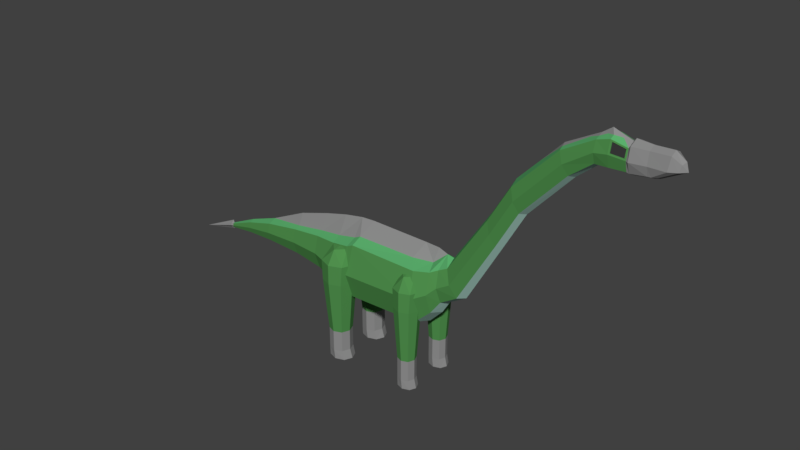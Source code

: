 # Source: Large_Herbivore_Metal.blend  (saved by Blender 2.78.0; exported with 4.5.12 LTS)
import bpy
from mathutils import Matrix  # noqa: F401  (used for matrix-valued properties, if any)

bpy.ops.wm.read_factory_settings(use_empty=True)
scene = bpy.context.scene
scene.name = 'Scene'

# ---- collections
col_collection_1 = bpy.data.collections.new('Collection 1'); scene.collection.children.link(col_collection_1)

# ---- materials (node trees are filled in below, after node groups)
mat_green_hide_large_herbivore_basic = bpy.data.materials.new('Green Hide Large Herbivore Basic')
mat_green_hide_large_herbivore_basic.alpha_threshold = 0.0
mat_green_hide_large_herbivore_basic.use_transparent_shadow = False
mat_green_hide_large_herbivore_basic.diffuse_color = (0.08, 0.28, 0.075, 1.0)
mat_green_hide_large_herbivore_basic.roughness = 0.5
mat_green_hide_large_herbivore_basic.specular_intensity = 0.1
mat_green_hide_large_herbivore_basic.line_color = (0.0, 0.0, 0.0, 1.0)
mat_light_green_hide_large_herbivore_basic = bpy.data.materials.new('Light Green Hide Large Herbivore Basic')
mat_light_green_hide_large_herbivore_basic.alpha_threshold = 0.0
mat_light_green_hide_large_herbivore_basic.use_transparent_shadow = False
mat_light_green_hide_large_herbivore_basic.diffuse_color = (0.11, 0.45, 0.16, 1.0)
mat_light_green_hide_large_herbivore_basic.roughness = 0.5
mat_light_green_hide_large_herbivore_basic.specular_intensity = 0.1
mat_pale_hide_large_herbivore_basic = bpy.data.materials.new('Pale Hide Large Herbivore Basic')
mat_pale_hide_large_herbivore_basic.alpha_threshold = 0.0
mat_pale_hide_large_herbivore_basic.use_transparent_shadow = False
mat_pale_hide_large_herbivore_basic.diffuse_color = (0.5, 0.8, 0.7, 1.0)
mat_pale_hide_large_herbivore_basic.roughness = 0.5
mat_pale_hide_large_herbivore_basic.specular_intensity = 0.1
mat_eyes_large_herbivore_basic = bpy.data.materials.new('Eyes Large Herbivore Basic')
mat_eyes_large_herbivore_basic.alpha_threshold = 0.0
mat_eyes_large_herbivore_basic.use_transparent_shadow = False
mat_eyes_large_herbivore_basic.diffuse_color = (0.03968, 0.03968, 0.03968, 1.0)
mat_eyes_large_herbivore_basic.roughness = 0.5
mat_metal_large_herbivore_metal = bpy.data.materials.new('Metal Large Herbivore Metal')
mat_metal_large_herbivore_metal.alpha_threshold = 0.0
mat_metal_large_herbivore_metal.use_transparent_shadow = False
mat_metal_large_herbivore_metal.diffuse_color = (0.274, 0.274, 0.274, 1.0)
mat_metal_large_herbivore_metal.roughness = 0.5
mat_metal_large_herbivore_metal.specular_intensity = 1.0

# ---- material node trees

# ---- world
world_world = bpy.data.worlds.new('World'); scene.world = world_world
world_world.color = (0.05088, 0.05088, 0.05088)
world_world.use_sun_shadow = False
world_world.sun_shadow_jitter_overblur = 0.0
world_world.cycles.sampling_method = 'MANUAL'

# ---- meshes
me_cube_001 = bpy.data.meshes.new('Cube.001')
me_cube_001.from_pydata([(-2.778, -1.221, 0.4184), (-2.899, -1.221, 3.21), (-2.778, 1.221, 0.4184), (-2.899, 1.221, 3.21), (1.456, -1.221, 0.5395), (1.335, -1.221, 3.331), (1.456, 1.221, 0.5395), (1.335, 1.221, 3.331), (-2.757, 0.0, -0.07532), (-2.921, 0.0, 4.355), (1.478, 0.0, 0.04573), (1.176, 0.0, 4.342), (-2.839, -1.652, 1.814), (-2.839, 1.652, 1.814), (1.396, 1.652, 1.935), (1.396, -1.652, 1.935), (5.521, -0.5568, 5.79), (-5.252, 0.0, 0.6745), (-3.889, 0.0, 0.1326), (-3.907, -1.055, 0.5593), (-3.959, -1.428, 1.765), (-4.012, -1.055, 2.972), (-4.03, 0.0, 4.147), (-4.012, 1.055, 2.972), (-3.959, 1.428, 1.765), (-3.907, 1.055, 0.5593), (-7.062, 0.0, 0.8841), (-5.266, -0.7889, 0.9936), (-5.305, -1.068, 1.896), (-5.344, -0.7889, 2.798), (-5.358, 0.0, 3.799), (-5.344, 0.7889, 2.798), (-5.305, 1.068, 1.896), (-5.266, 0.7889, 0.9936), (-9.236, 0.0, 0.9136), (-7.073, -0.6031, 1.128), (-7.103, -0.8165, 1.818), (-7.133, -0.6031, 2.507), (-7.143, 0.0, 3.247), (-7.133, 0.6031, 2.507), (-7.103, 0.8165, 1.818), (-7.073, 0.6031, 1.128), (-10.98, 0.0, 0.8214), (-9.243, -0.4297, 1.087), (-9.265, -0.5817, 1.579), (-9.286, -0.4297, 2.07), (-9.293, 0.0, 2.244), (-9.286, 0.4297, 2.07), (-9.265, 0.5817, 1.579), (-9.243, 0.4297, 1.087), (-12.66, 0.0, 0.5271), (-10.99, -0.2615, 0.9272), (-11.0, -0.3541, 1.226), (-11.02, -0.2615, 1.525), (-11.02, 0.0, 1.631), (-11.02, 0.2615, 1.525), (-11.0, 0.3541, 1.226), (-10.99, 0.2615, 0.9272), (2.113, 0.9556, 3.405), (-12.79, -0.07991, 0.6349), (-12.67, -0.2277, 0.7875), (-12.76, -0.1037, 0.8315), (-12.68, 0.0, 1.048), (-12.76, 0.1037, 0.8315), (-12.67, 0.2277, 0.7875), (-12.79, 0.07991, 0.6349), (3.529, -0.6676, 2.387), (2.208, -0.9556, 1.22), (2.161, -1.294, 2.313), (2.113, -0.9556, 3.405), (1.958, 0.0, 4.31), (2.225, 0.0, 0.8337), (2.208, 0.9556, 1.22), (2.161, 1.294, 2.313), (-14.91, 0.0, -0.00412), (2.571, -1.019, 2.719), (2.571, 1.019, 2.719), (2.471, 0.0, 4.127), (2.497, -0.7528, 3.577), (2.497, 0.7528, 3.577), (2.671, 0.0, 1.557), (2.645, -0.7528, 1.86), (2.645, 0.7528, 1.86), (3.631, 0.0, 2.136), (2.953, 0.6676, 3.802), (2.851, 0.0, 4.052), (6.671, -0.5432, 7.808), (3.241, 0.9038, 3.094), (2.953, -0.6676, 3.802), (3.241, -0.9038, 3.094), (3.529, 0.6676, 2.387), (5.606, 0.0, 5.582), (5.041, 0.5568, 6.971), (4.956, 0.0, 7.18), (8.938, -0.4979, 10.26), (5.281, 0.7538, 6.381), (5.041, -0.5568, 6.971), (5.281, -0.7538, 6.381), (5.521, 0.5568, 5.79), (6.753, -0.002067, 7.605), (6.204, 0.539, 8.955), (6.121, -0.002067, 9.158), (6.437, 0.7305, 8.381), (6.204, -0.5432, 8.955), (6.437, -0.7346, 8.381), (6.671, 0.539, 7.808), (9.022, -0.002067, 10.07), (8.468, 0.4938, 11.29), (8.385, -0.002067, 11.47), (8.703, 0.6692, 10.77), (8.468, -0.4979, 11.29), (8.703, -0.6734, 10.77), (8.938, 0.4938, 10.26), (10.08, -0.4663, 11.13), (10.08, -0.002067, 10.94), (10.08, 0.4621, 12.19), (10.08, -0.002067, 12.37), (11.51, -0.388, 11.14), (10.08, 0.6264, 11.66), (10.08, -0.4663, 12.19), (10.08, -0.6305, 11.66), (10.08, 0.4621, 11.13), (10.73, -0.4663, 11.14), (10.73, -0.002067, 10.92), (10.81, 0.4744, 12.29), (10.56, -0.002067, 12.71), (12.57, -0.342, 11.2), (10.81, 0.5965, 11.82), (10.81, -0.4786, 12.29), (10.81, -0.6007, 11.82), (10.73, 0.4621, 11.14), (11.51, -0.002067, 10.95), (11.43, 0.4114, 12.12), (11.51, -0.002067, 12.36), (12.82, -0.2488, 11.22), (11.43, 0.5112, 11.74), (11.43, -0.4155, 12.12), (11.43, -0.5153, 11.74), (11.51, 0.3838, 11.14), (12.57, -0.002067, 11.04), (13.33, 0.3378, 12.31), (13.33, -0.002067, 12.47), (12.4, 0.3449, 11.19), (13.26, 0.4581, 11.66), (13.33, -0.342, 12.31), (13.26, -0.4622, 11.66), (12.57, 0.3378, 11.2), (12.82, -0.002067, 11.1), (13.74, 0.2106, 12.01), (13.83, -0.002067, 12.11), (13.95, -0.002067, 11.69), (13.68, 0.2859, 11.69), (13.74, -0.2148, 12.01), (13.68, -0.29, 11.69), (12.82, 0.2447, 11.22), (12.4, 0.4677, 11.66), (12.4, -0.3491, 12.28), (12.4, -0.4718, 11.66), (12.4, -0.002067, 11.02), (12.4, -0.3491, 11.19), (12.4, -0.002067, 12.44), (12.4, 0.3449, 12.28), (10.73, -0.2342, 12.49), (10.73, 0.23, 12.49), (-3.994, 0.6682, 1.246), (-4.066, 0.4912, 2.307), (-3.994, 1.887, 1.246), (-4.066, 1.854, 2.307), (-2.775, 0.6682, 1.246), (-2.703, 0.4912, 2.307), (-2.775, 1.887, 1.246), (-2.703, 1.854, 2.307), (-4.23, 1.278, 1.246), (-4.33, 1.173, 2.307), (-2.538, 1.278, 1.246), (-2.438, 1.173, 2.307), (-3.384, 2.124, 1.246), (-3.384, 2.119, 2.307), (-3.384, 0.4317, 1.246), (-3.384, 0.2268, 2.307), (-3.384, 1.173, 3.07), (-3.857, 1.173, 3.024), (-3.384, 1.646, 3.024), (-2.911, 1.173, 3.024), (-3.384, 0.6998, 3.024), (-4.074, 1.278, -0.5916), (-3.882, 0.7805, -0.5916), (-3.384, 1.968, -0.5916), (-3.882, 1.775, -0.5916), (-2.694, 1.278, -0.5916), (-2.887, 1.775, -0.5916), (-3.384, 0.5876, -0.5916), (-2.887, 0.7805, -0.5916), (-3.977, 1.278, -2.796), (-3.977, 1.278, -1.655), (-3.811, 0.8509, -1.655), (-3.384, 1.87, -1.655), (-3.811, 1.705, -1.655), (-2.792, 1.278, -1.655), (-2.958, 1.705, -1.655), (-3.384, 0.6853, -1.655), (-2.958, 0.8509, -1.655), (-3.984, 1.278, -3.29), (-3.811, 0.8509, -2.796), (-3.384, 1.87, -2.796), (-3.811, 1.705, -2.796), (-2.792, 1.278, -2.796), (-2.958, 1.705, -2.796), (-3.384, 0.6853, -2.796), (-2.958, 0.8509, -2.796), (-3.994, -0.6681, 1.246), (-3.798, 0.8509, -3.29), (-3.317, 1.87, -3.29), (-3.798, 1.705, -3.29), (-2.649, 1.278, -3.29), (-2.836, 1.705, -3.29), (-3.317, 0.6853, -3.29), (-2.836, 0.8509, -3.29), (-3.317, 1.278, -3.29), (-4.066, -0.4911, 2.307), (-3.994, -1.887, 1.246), (-4.066, -1.854, 2.307), (-2.775, -0.6681, 1.246), (-2.703, -0.4911, 2.307), (-2.775, -1.887, 1.246), (-2.703, -1.854, 2.307), (-4.23, -1.278, 1.246), (-4.33, -1.173, 2.307), (-2.538, -1.278, 1.246), (-2.438, -1.173, 2.307), (-3.384, -2.124, 1.246), (-3.384, -2.118, 2.307), (-3.384, -0.4316, 1.246), (-3.384, -0.2267, 2.307), (-3.384, -1.173, 3.07), (-3.857, -1.173, 3.024), (-3.384, -1.646, 3.024), (-2.911, -1.173, 3.024), (-3.384, -0.6996, 3.024), (-4.074, -1.278, -0.5916), (-3.882, -0.7804, -0.5916), (-3.384, -1.968, -0.5916), (-3.882, -1.775, -0.5916), (-2.694, -1.278, -0.5916), (-2.887, -1.775, -0.5916), (-3.384, -0.5875, -0.5916), (-2.887, -0.7804, -0.5916), (-3.977, -1.278, -2.796), (-3.977, -1.278, -1.655), (-3.811, -0.8508, -1.655), (-3.384, -1.87, -1.655), (-3.811, -1.704, -1.655), (-2.792, -1.278, -1.655), (-2.958, -1.704, -1.655), (-3.384, -0.6852, -1.655), (-2.958, -0.8508, -1.655), (-3.984, -1.278, -3.29), (-3.811, -0.8508, -2.796), (-3.384, -1.87, -2.796), (-3.811, -1.704, -2.796), (-2.792, -1.278, -2.796), (-2.958, -1.704, -2.796), (-3.384, -0.6852, -2.796), (-2.958, -0.8508, -2.796), (-3.798, -0.8508, -3.29), (-3.317, -1.87, -3.29), (-3.798, -1.704, -3.29), (-2.649, -1.278, -3.29), (-2.836, -1.704, -3.29), (-3.317, -0.6852, -3.29), (-2.836, -0.8508, -3.29), (-3.317, -1.278, -3.29), (0.5343, 0.7696, 1.246), (0.4768, 0.628, 2.307), (0.5343, 1.745, 1.246), (0.4768, 1.718, 2.307), (1.51, 0.7696, 1.246), (1.567, 0.628, 2.307), (1.51, 1.745, 1.246), (1.567, 1.718, 2.307), (0.3451, 1.257, 1.246), (0.2652, 1.173, 2.307), (1.699, 1.257, 1.246), (1.779, 1.173, 2.307), (1.022, 1.934, 1.246), (1.022, 1.93, 2.307), (1.022, 0.5804, 1.246), (1.022, 0.4165, 2.307), (1.022, 1.173, 3.07), (0.6436, 1.173, 3.024), (1.022, 1.552, 3.024), (1.4, 1.173, 3.024), (1.022, 0.7949, 3.024), (0.4698, 1.257, -0.5916), (0.6242, 0.8595, -0.5916), (1.022, 1.809, -0.5916), (0.6242, 1.655, -0.5916), (1.574, 1.257, -0.5916), (1.42, 1.655, -0.5916), (1.022, 0.7052, -0.5916), (1.42, 0.8595, -0.5916), (0.548, 1.257, -2.796), (0.548, 1.257, -1.655), (0.6805, 0.9158, -1.655), (1.022, 1.731, -1.655), (0.6805, 1.599, -1.655), (1.496, 1.257, -1.655), (1.363, 1.599, -1.655), (1.022, 0.7833, -1.655), (1.363, 0.9158, -1.655), (0.5422, 1.257, -3.29), (0.6805, 0.9158, -2.796), (1.022, 1.731, -2.796), (0.6805, 1.599, -2.796), (1.496, 1.257, -2.796), (1.363, 1.599, -2.796), (1.022, 0.7833, -2.796), (1.363, 0.9158, -2.796), (0.5343, -0.7695, 1.246), (0.6914, 0.9158, -3.29), (1.076, 1.731, -3.29), (0.6914, 1.599, -3.29), (1.61, 1.257, -3.29), (1.461, 1.599, -3.29), (1.076, 0.7833, -3.29), (1.461, 0.9158, -3.29), (1.076, 1.257, -3.29), (0.4768, -0.6279, 2.307), (0.5343, -1.745, 1.246), (0.4768, -1.718, 2.307), (1.51, -0.7695, 1.246), (1.567, -0.6279, 2.307), (1.51, -1.745, 1.246), (1.567, -1.718, 2.307), (0.3451, -1.257, 1.246), (0.2652, -1.173, 2.307), (1.699, -1.257, 1.246), (1.779, -1.173, 2.307), (1.022, -1.934, 1.246), (1.022, -1.93, 2.307), (1.022, -0.5803, 1.246), (1.022, -0.4164, 2.307), (1.022, -1.173, 3.07), (0.6436, -1.173, 3.024), (1.022, -1.551, 3.024), (1.4, -1.173, 3.024), (1.022, -0.7947, 3.024), (0.4698, -1.257, -0.5916), (0.6242, -0.8594, -0.5916), (1.022, -1.809, -0.5916), (0.6242, -1.655, -0.5916), (1.574, -1.257, -0.5916), (1.42, -1.655, -0.5916), (1.022, -0.705, -0.5916), (1.42, -0.8594, -0.5916), (0.548, -1.257, -2.796), (0.548, -1.257, -1.655), (0.6805, -0.9157, -1.655), (1.022, -1.731, -1.655), (0.6805, -1.599, -1.655), (1.496, -1.257, -1.655), (1.363, -1.599, -1.655), (1.022, -0.7832, -1.655), (1.363, -0.9157, -1.655), (0.5422, -1.257, -3.29), (0.6805, -0.9157, -2.796), (1.022, -1.731, -2.796), (0.6805, -1.599, -2.796), (1.496, -1.257, -2.796), (1.363, -1.599, -2.796), (1.022, -0.7832, -2.796), (1.363, -0.9157, -2.796), (0.6914, -0.9157, -3.29), (1.076, -1.731, -3.29), (0.6914, -1.599, -3.29), (1.61, -1.257, -3.29), (1.461, -1.599, -3.29), (1.076, -0.7832, -3.29), (1.461, -0.9157, -3.29), (1.076, -1.257, -3.29), (10.73, 0.4621, 12.38), (10.73, 0.6264, 11.76), (10.73, -0.4663, 12.38), (10.73, -0.6305, 11.76), (11.51, 0.5204, 11.66), (11.51, 0.3838, 12.17), (11.51, -0.388, 12.17), (11.51, -0.5245, 11.66), (10.81, 0.4469, 12.29), (10.81, 0.5619, 11.82), (10.81, -0.451, 12.29), (10.81, -0.5661, 11.82), (11.43, 0.4815, 11.74), (11.43, 0.3875, 12.12), (11.43, -0.3916, 12.12), (11.43, -0.4857, 11.74), (11.62, 0.3769, 11.11), (11.62, -0.4621, 12.3), (11.62, -0.381, 11.11), (11.62, -0.002067, 12.51), (11.62, 0.579, 11.65), (11.62, -0.5831, 11.65), (11.62, -0.002067, 10.92), (11.62, 0.458, 12.3), (-2.504, 1.221, 0.44), (-2.525, 1.221, 3.387), (-2.504, -1.221, 0.44), (-2.525, -1.221, 3.387), (-2.146, 0.0, 4.398), (-2.483, 0.0, -0.05378), (-2.565, -1.652, 1.836), (-2.565, 1.652, 1.836), (-7.138, -0.3015, 2.629), (0.7712, -0.5303, 3.578), (-2.91, 0.6103, 3.456), (-5.351, 0.3944, 2.957), (0.7712, 0.5303, 3.578), (-4.021, 0.5274, 3.185), (1.854, -0.3134, 3.599), (-5.351, -0.3944, 2.957), (-7.138, 0.3015, 2.629), (-2.536, 0.6243, 3.634), (-2.536, -0.6243, 3.634), (-4.021, -0.5274, 3.185), (1.854, 0.3134, 3.599), (-2.91, -0.6103, 3.456), (-12.62, 0.1231, 0.7566), (-12.62, 0.09093, 0.6527), (-12.63, -0.09093, 0.8606), (-12.63, 0.0, 0.8974), (-12.62, -0.1231, 0.7566), (-12.63, 0.09093, 0.8606), (-12.61, 0.0, 0.6159), (-12.62, -0.09093, 0.6527), (11.12, 0.114, 12.43), (11.12, -0.1181, 12.43), (10.41, 0.114, 12.43), (10.08, 0.23, 12.28), (9.23, -0.002067, 11.92), (10.08, -0.2342, 12.28), (10.41, -0.1181, 12.43), (8.426, 0.2459, 11.38), (7.253, -0.002067, 10.31), (9.653, 0.114, 12.1), (9.653, -0.1181, 12.1), (8.426, -0.25, 11.38)], [], [(0, 12, 20, 19), (411, 405, 7, 14), (4, 10, 71, 67), (410, 407, 1, 12), (409, 10, 4, 406), (408, 9, 422), (405, 3, 414, 421), (404, 6, 10, 409), (10, 6, 72, 71), (8, 0, 19, 18), (9, 414, 417, 22), (15, 4, 67, 68), (406, 410, 12, 0), (14, 7, 58, 73), (404, 411, 14, 6), (1, 425, 423, 21), (25, 18, 17, 33), (23, 24, 32, 31), (20, 21, 29, 28), (24, 25, 33, 32), (13, 2, 25, 24), (2, 8, 18, 25), (12, 1, 21, 20), (3, 13, 24, 23), (28, 29, 37, 36), (32, 33, 41, 40), (29, 419, 412, 37), (27, 28, 36, 35), (22, 417, 415, 30), (18, 19, 27, 17), (19, 20, 28, 27), (21, 423, 419, 29), (35, 36, 44, 43), (26, 35, 43, 34), (38, 420, 46), (41, 26, 34, 49), (31, 32, 40, 39), (33, 17, 26, 41), (30, 415, 420, 38), (17, 27, 35, 26), (34, 43, 51, 42), (46, 47, 55, 54), (49, 34, 42, 57), (47, 48, 56, 55), (37, 412, 46, 45), (40, 41, 49, 48), (36, 37, 45, 44), (39, 40, 48, 47), (65, 427, 432), (43, 44, 52, 51), (45, 46, 54, 53), (48, 49, 57, 56), (44, 45, 53, 52), (64, 65, 74), (61, 62, 74), (59, 60, 74), (50, 59, 74), (64, 426, 65), (63, 431, 426), (62, 429, 63), (61, 428, 429), (7, 416, 424, 58), (6, 14, 73, 72), (11, 413, 418), (5, 15, 68, 69), (60, 61, 74), (63, 64, 74), (65, 50, 74), (62, 63, 74), (71, 72, 82, 80), (69, 68, 75, 78), (67, 71, 80, 81), (70, 418, 77), (78, 75, 89, 88), (79, 77, 85, 84), (76, 79, 84, 87), (75, 81, 66, 89), (68, 67, 81, 75), (58, 424, 77, 79), (73, 58, 79, 76), (72, 73, 76, 82), (89, 66, 16, 97), (83, 90, 98, 91), (84, 85, 93, 92), (87, 84, 92, 95), (82, 76, 87, 90), (77, 78, 88, 85), (81, 80, 83, 66), (80, 82, 90, 83), (91, 98, 105, 99), (92, 93, 101, 100), (95, 92, 100, 102), (93, 96, 103, 101), (88, 89, 97, 96), (90, 87, 95, 98), (66, 83, 91, 16), (85, 88, 96, 93), (101, 103, 110, 445, 442), (86, 99, 106, 94), (105, 102, 109, 112), (103, 104, 111, 110), (97, 16, 86, 104), (96, 97, 104, 103), (98, 95, 102, 105), (16, 91, 99, 86), (112, 109, 118, 121), (110, 111, 120, 119), (111, 94, 113, 120), (106, 112, 121, 114), (102, 100, 107, 109), (100, 101, 442, 441, 107), (99, 105, 112, 106), (104, 86, 94, 111), (120, 113, 122, 383), (114, 121, 130, 123), (115, 437, 436, 163, 380), (118, 115, 380, 381), (94, 106, 114, 113), (108, 445, 444, 438), (109, 107, 115, 118), (107, 441, 443, 437, 115), (128, 129, 391, 390), (125, 162, 435, 133), (122, 123, 131, 117), (130, 381, 384, 138), (119, 120, 383, 382), (121, 118, 381, 130), (113, 114, 123, 122), (116, 440, 162, 125), (160, 156, 144, 141), (159, 158, 139, 126), (142, 155, 143, 146), (156, 157, 145, 144), (380, 163, 434, 385), (123, 130, 138, 131), (383, 122, 117, 387), (132, 135, 392, 393), (144, 145, 153, 152), (145, 134, 153), (139, 146, 154, 147), (140, 141, 149, 148), (155, 161, 140, 143), (161, 160, 141, 140), (158, 142, 146, 139), (157, 159, 126, 145), (147, 150, 134), (154, 151, 150), (151, 148, 150), (150, 152, 153), (146, 143, 154), (126, 139, 147, 134), (141, 144, 152, 149), (143, 140, 148, 151), (401, 398, 159, 157), (402, 396, 142, 158), (403, 399, 160, 161), (400, 403, 161, 155), (397, 401, 157, 156), (396, 400, 155, 142), (398, 402, 158, 159), (399, 397, 156, 160), (152, 150, 149), (150, 148, 149), (162, 440, 439, 119, 382), (163, 436, 116, 125), (133, 435, 386), (133, 434, 163, 125), (172, 173, 167, 166), (176, 177, 171, 170), (174, 175, 169, 168), (178, 179, 165, 164), (170, 174, 189, 190), (180, 181, 184), (177, 167, 182), (176, 170, 190, 187), (170, 171, 175, 174), (164, 165, 173, 172), (164, 172, 185, 186), (171, 183, 175), (175, 183, 169), (178, 164, 186, 191), (168, 169, 179, 178), (166, 167, 177, 176), (182, 181, 180), (183, 182, 180), (184, 181, 165), (184, 183, 180), (182, 167, 181), (181, 167, 173), (183, 171, 182), (182, 171, 177), (169, 183, 184), (184, 179, 169), (165, 181, 173), (165, 179, 184), (188, 187, 196, 197), (192, 191, 200, 201), (189, 192, 201, 198), (187, 190, 199, 196), (174, 168, 192, 189), (172, 166, 188, 185), (168, 178, 191, 192), (166, 176, 187, 188), (198, 201, 209, 206), (196, 199, 207, 204), (195, 194, 193, 203), (199, 198, 206, 207), (191, 186, 195, 200), (185, 188, 197, 194), (190, 189, 198, 199), (186, 185, 194, 195), (203, 193, 202, 211), (207, 206, 214, 215), (193, 205, 213, 202), (208, 203, 211, 216), (201, 200, 208, 209), (197, 196, 204, 205), (200, 195, 203, 208), (194, 197, 205, 193), (218, 214, 217, 216), (212, 215, 214, 218), (213, 212, 218, 202), (202, 218, 216, 211), (204, 207, 215, 212), (206, 209, 217, 214), (209, 208, 216, 217), (205, 204, 212, 213), (226, 220, 221, 227), (230, 224, 225, 231), (228, 222, 223, 229), (232, 210, 219, 233), (224, 244, 243, 228), (234, 238, 235), (231, 236, 221), (230, 241, 244, 224), (224, 228, 229, 225), (210, 226, 227, 219), (210, 240, 239, 226), (225, 229, 237), (229, 223, 237), (232, 245, 240, 210), (222, 232, 233, 223), (220, 230, 231, 221), (236, 234, 235), (237, 234, 236), (238, 219, 235), (238, 234, 237), (236, 235, 221), (235, 227, 221), (237, 236, 225), (236, 231, 225), (223, 238, 237), (238, 223, 233), (219, 227, 235), (219, 238, 233), (242, 251, 250, 241), (246, 255, 254, 245), (243, 252, 255, 246), (241, 250, 253, 244), (228, 243, 246, 222), (226, 239, 242, 220), (222, 246, 245, 232), (220, 242, 241, 230), (252, 260, 263, 255), (250, 258, 261, 253), (249, 257, 247, 248), (253, 261, 260, 252), (245, 254, 249, 240), (239, 248, 251, 242), (244, 253, 252, 243), (240, 249, 248, 239), (257, 264, 256, 247), (261, 268, 267, 260), (247, 256, 266, 259), (262, 269, 264, 257), (255, 263, 262, 254), (251, 259, 258, 250), (254, 262, 257, 249), (248, 247, 259, 251), (271, 269, 270, 267), (265, 271, 267, 268), (266, 256, 271, 265), (256, 264, 269, 271), (258, 265, 268, 261), (260, 267, 270, 263), (263, 270, 269, 262), (259, 266, 265, 258), (280, 281, 275, 274), (284, 285, 279, 278), (282, 283, 277, 276), (286, 287, 273, 272), (278, 282, 297, 298), (288, 289, 292), (285, 275, 290), (284, 278, 298, 295), (278, 279, 283, 282), (272, 273, 281, 280), (272, 280, 293, 294), (279, 291, 283), (283, 291, 277), (286, 272, 294, 299), (276, 277, 287, 286), (274, 275, 285, 284), (290, 289, 288), (291, 290, 288), (292, 289, 273), (292, 291, 288), (290, 275, 289), (289, 275, 281), (291, 279, 290), (290, 279, 285), (277, 291, 292), (292, 287, 277), (273, 289, 281), (273, 287, 292), (296, 295, 304, 305), (300, 299, 308, 309), (297, 300, 309, 306), (295, 298, 307, 304), (282, 276, 300, 297), (280, 274, 296, 293), (276, 286, 299, 300), (274, 284, 295, 296), (306, 309, 317, 314), (304, 307, 315, 312), (303, 302, 301, 311), (307, 306, 314, 315), (299, 294, 303, 308), (293, 296, 305, 302), (298, 297, 306, 307), (294, 293, 302, 303), (311, 301, 310, 319), (315, 314, 322, 323), (301, 313, 321, 310), (316, 311, 319, 324), (309, 308, 316, 317), (305, 304, 312, 313), (308, 303, 311, 316), (302, 305, 313, 301), (326, 322, 325, 324), (320, 323, 322, 326), (321, 320, 326, 310), (310, 326, 324, 319), (312, 315, 323, 320), (314, 317, 325, 322), (317, 316, 324, 325), (313, 312, 320, 321), (334, 328, 329, 335), (338, 332, 333, 339), (336, 330, 331, 337), (340, 318, 327, 341), (332, 352, 351, 336), (342, 346, 343), (339, 344, 329), (338, 349, 352, 332), (332, 336, 337, 333), (318, 334, 335, 327), (318, 348, 347, 334), (333, 337, 345), (337, 331, 345), (340, 353, 348, 318), (330, 340, 341, 331), (328, 338, 339, 329), (344, 342, 343), (345, 342, 344), (346, 327, 343), (346, 342, 345), (344, 343, 329), (343, 335, 329), (345, 344, 333), (344, 339, 333), (331, 346, 345), (346, 331, 341), (327, 335, 343), (327, 346, 341), (350, 359, 358, 349), (354, 363, 362, 353), (351, 360, 363, 354), (349, 358, 361, 352), (336, 351, 354, 330), (334, 347, 350, 328), (330, 354, 353, 340), (328, 350, 349, 338), (360, 368, 371, 363), (358, 366, 369, 361), (357, 365, 355, 356), (361, 369, 368, 360), (353, 362, 357, 348), (347, 356, 359, 350), (352, 361, 360, 351), (348, 357, 356, 347), (365, 372, 364, 355), (369, 376, 375, 368), (355, 364, 374, 367), (370, 377, 372, 365), (363, 371, 370, 362), (359, 367, 366, 358), (362, 370, 365, 357), (356, 355, 367, 359), (379, 377, 378, 375), (373, 379, 375, 376), (374, 364, 379, 373), (364, 372, 377, 379), (366, 373, 376, 369), (368, 375, 378, 371), (371, 378, 377, 370), (367, 374, 373, 366), (124, 127, 381, 380), (129, 128, 382, 383), (127, 135, 384, 381), (135, 132, 385, 384), (136, 137, 387, 386), (128, 136, 386, 382), (132, 124, 380, 385), (137, 129, 383, 387), (389, 388, 393, 392), (390, 391, 395, 394), (124, 132, 393, 388), (137, 136, 394, 395), (135, 127, 389, 392), (127, 124, 388, 389), (129, 137, 395, 391), (136, 128, 390, 394), (133, 386, 397, 399), (117, 131, 402, 398), (138, 384, 400, 396), (386, 387, 401, 397), (384, 385, 403, 400), (385, 133, 399, 403), (131, 138, 396, 402), (387, 117, 398, 401), (134, 145, 126), (134, 150, 153), (154, 143, 151), (150, 147, 154), (2, 13, 411, 404), (4, 15, 410, 406), (2, 404, 409, 8), (7, 405, 421, 416), (11, 408, 422, 413), (8, 409, 406, 0), (15, 5, 407, 410), (13, 3, 405, 411), (51, 52, 430, 433), (46, 420, 39, 47), (77, 418, 69, 78), (416, 421, 408, 11), (422, 425, 1, 407), (46, 412, 38), (77, 424, 70), (423, 425, 9, 22), (420, 415, 31, 39), (424, 416, 11), (418, 413, 5, 69), (419, 423, 22, 30), (413, 422, 407, 5), (421, 414, 9), (417, 414, 3, 23), (412, 419, 30, 38), (415, 417, 23, 31), (42, 51, 433, 432), (54, 55, 431, 429), (57, 42, 432, 427), (53, 54, 429, 428), (56, 57, 427, 426), (52, 53, 428, 430), (55, 56, 426, 431), (50, 432, 59), (59, 433, 430), (60, 430, 61), (59, 432, 433), (63, 429, 431), (429, 62, 61), (65, 426, 427), (430, 60, 59), (61, 430, 428), (426, 64, 63), (432, 50, 65), (385, 434, 133), (386, 435, 162, 382), (11, 70, 424), (418, 70, 11), (9, 408, 421), (422, 9, 425), (436, 437, 116), (437, 443, 438, 116), (438, 444, 439, 116), (439, 440, 116), (442, 445, 108), (444, 445, 110, 119, 439), (443, 441, 108, 438), (441, 442, 108)])
me_cube_001.polygons.foreach_set('material_index', [0, 0, 2, 0, 2, 4, 1, 2, 2, 2, 4, 0, 0, 0, 0, 1, 2, 0, 0, 0, 0, 2, 0, 0, 0, 0, 1, 0, 4, 2, 0, 1, 0, 2, 4, 2, 0, 2, 4, 2, 2, 1, 2, 0, 1, 0, 0, 0, 4, 0, 1, 0, 0, 4, 4, 4, 4, 4, 4, 4, 4, 1, 0, 4, 0, 4, 4, 4, 4, 2, 0, 2, 4, 0, 1, 0, 0, 0, 1, 0, 0, 0, 2, 1, 0, 0, 1, 2, 2, 2, 1, 0, 1, 0, 0, 2, 1, 1, 2, 0, 0, 0, 0, 0, 2, 0, 0, 0, 2, 0, 1, 2, 0, 0, 2, 1, 0, 2, 4, 0, 1, 0, 4, 2, 0, 0, 0, 2, 4, 4, 4, 4, 4, 1, 2, 0, 0, 4, 4, 4, 4, 4, 4, 4, 4, 4, 4, 4, 4, 4, 4, 4, 4, 4, 4, 4, 4, 4, 4, 4, 4, 4, 4, 1, 4, 4, 4, 0, 0, 0, 0, 0, 0, 0, 0, 0, 0, 0, 0, 0, 0, 0, 0, 0, 0, 0, 0, 0, 0, 0, 0, 0, 0, 0, 0, 0, 0, 0, 0, 0, 0, 0, 0, 4, 4, 4, 4, 0, 0, 0, 0, 4, 4, 4, 4, 4, 4, 4, 4, 0, 0, 0, 0, 4, 4, 4, 4, 0, 0, 0, 0, 0, 0, 0, 0, 0, 0, 0, 0, 0, 0, 0, 0, 0, 0, 0, 0, 0, 0, 0, 0, 0, 0, 0, 0, 0, 0, 0, 0, 0, 0, 0, 0, 4, 4, 4, 4, 0, 0, 0, 0, 4, 4, 4, 4, 4, 4, 4, 4, 0, 0, 0, 0, 4, 4, 4, 4, 0, 0, 0, 0, 0, 0, 0, 0, 0, 0, 0, 0, 0, 0, 0, 0, 0, 0, 0, 0, 0, 0, 0, 0, 0, 0, 0, 0, 0, 0, 0, 0, 0, 0, 0, 0, 4, 4, 4, 4, 0, 0, 0, 0, 4, 4, 4, 4, 4, 4, 4, 4, 0, 0, 0, 0, 4, 4, 4, 4, 0, 0, 0, 0, 0, 0, 0, 0, 0, 0, 0, 0, 0, 0, 0, 0, 0, 0, 0, 0, 0, 0, 0, 0, 0, 0, 0, 0, 0, 0, 0, 0, 0, 0, 0, 0, 4, 4, 4, 4, 0, 0, 0, 0, 4, 4, 4, 4, 4, 4, 4, 4, 0, 0, 0, 0, 4, 4, 4, 4, 0, 0, 0, 0, 0, 0, 0, 0, 3, 3, 0, 0, 0, 0, 0, 0, 4, 4, 4, 4, 4, 4, 4, 4, 4, 4, 4, 4, 0, 0, 2, 1, 4, 2, 0, 0, 0, 1, 1, 4, 1, 4, 4, 4, 1, 4, 1, 4, 1, 4, 1, 4, 1, 2, 1, 2, 1, 0, 0, 0, 4, 4, 4, 4, 4, 4, 4, 4, 4, 4, 4, 4, 1, 4, 4, 4, 4, 4, 4, 4, 4, 4, 1, 4, 4])
me_cube_001.materials.append(mat_green_hide_large_herbivore_basic)
me_cube_001.materials.append(mat_light_green_hide_large_herbivore_basic)
me_cube_001.materials.append(mat_pale_hide_large_herbivore_basic)
me_cube_001.materials.append(mat_eyes_large_herbivore_basic)
me_cube_001.materials.append(mat_metal_large_herbivore_metal)
me_cube_001.use_remesh_preserve_volume = False
me_cube_001.use_remesh_preserve_attributes = False
me_cube_001.use_mirror_vertex_groups = False
me_cube_001.update()
arm_large_herbivore_metal_armeture = bpy.data.armatures.new('Large Herbivore Metal Armeture')  # bones are not reproduced

# ---- objects
ob_large_herbivore_metal_armeture = bpy.data.objects.new('Large Herbivore Metal Armeture', arm_large_herbivore_metal_armeture)
ob_large_herbivore_metal = bpy.data.objects.new('Large Herbivore Metal', me_cube_001)

# ---- transforms, parenting, visibility, modifiers, constraints
ob_large_herbivore_metal_armeture.location = (0.0, 0.0, 0.0)
ob_large_herbivore_metal_armeture.scale = (1.35, 1.35, 1.35)
ob_large_herbivore_metal_armeture.hide_viewport = True
ob_large_herbivore_metal_armeture.show_in_front = True
ob_large_herbivore_metal_armeture.lineart.crease_threshold = 0.0
ob_large_herbivore_metal.parent = ob_large_herbivore_metal_armeture
ob_large_herbivore_metal.location = (1.063, 0.0, 3.292)
ob_large_herbivore_metal.lineart.crease_threshold = 0.0
_vg = ob_large_herbivore_metal.vertex_groups.new(name='Main Bone')
_vg = ob_large_herbivore_metal.vertex_groups.new(name='Torso Core')
for _i, _w in zip([1, 3, 4, 5, 7, 9, 10, 11, 14, 15, 58, 66, 67, 68, 69, 70, 71, 72, 73, 75, 76, 77, 78, 79, 80, 81, 82, 83, 84, 85, 87, 88, 89, 90, 405, 406, 407, 408, 409, 410, 411, 413, 414, 416, 418, 421, 422, 424, 425], [0.05827, 0.0557, 0.1927, 0.494, 0.479, 0.05216, 0.1815, 0.7864, 0.02739, 0.03646, 0.6921, 0.4603, 0.461, 0.6341, 0.7076, 0.6803, 0.5466, 0.4436, 0.5882, 0.7057, 0.6656, 0.3433, 0.5795, 0.5651, 0.7455, 0.7352, 0.704, 0.4934, 0.1009, 0.05457, 0.1756, 0.0962, 0.1699, 0.4492, 0.2673, 0.09636, 0.2762, 0.4193, 0.09076, 0.01823, 0.01369, 0.6402, 0.05393, 0.6327, 0.6939, 0.3433, 0.3477, 0.6862, 0.05522]): _vg.add([_i], _w, 'REPLACE')
_vg = ob_large_herbivore_metal.vertex_groups.new(name='Neck Lower')
for _i, _w in zip([5, 7, 11, 16, 58, 66, 67, 68, 69, 70, 71, 72, 73, 75, 76, 77, 78, 79, 80, 81, 82, 83, 84, 85, 86, 87, 88, 89, 90, 91, 92, 93, 95, 96, 97, 98, 99, 100, 101, 102, 103, 104, 105, 405, 407, 408, 413, 416, 418, 421, 422, 424, 442], [0.0634, 0.06665, 0.05204, 0.9976, 0.1721, 0.5312, 0.05663, 0.07391, 0.1598, 0.2635, 0.03016, 0.03718, 0.07805, 0.1995, 0.2224, 0.6322, 0.368, 0.388, 0.09941, 0.1148, 0.1195, 0.4974, 0.8926, 0.9415, 0.9706, 0.8144, 0.8964, 0.8201, 0.5408, 0.9904, 0.9942, 0.9915, 1.011, 0.9989, 1.001, 0.9951, 0.985, 0.5562, 0.5088, 0.8794, 0.5474, 0.8902, 0.9647, 0.03333, 0.0317, 0.02602, 0.05772, 0.05935, 0.2117, 0.02967, 0.02886, 0.2178, 0.2544]): _vg.add([_i], _w, 'REPLACE')
_vg = ob_large_herbivore_metal.vertex_groups.new(name='Neck Upper')
for _i, _w in zip([86, 94, 100, 101, 102, 103, 104, 105, 106, 107, 108, 109, 110, 111, 112, 113, 114, 115, 116, 118, 119, 120, 121, 122, 123, 124, 127, 129, 130, 380, 381, 383, 388, 389, 391, 436, 437, 438, 439, 440, 441, 442, 443, 444, 445], [0.008723, 0.9759, 0.4436, 0.4909, 0.1211, 0.4524, 0.1098, 0.02109, 0.9786, 0.9701, 0.9629, 0.9699, 0.9649, 0.9801, 0.9803, 0.7226, 0.8134, 0.05781, 0.007744, 0.1888, 0.04992, 0.1695, 0.6875, 0.1321, 0.163, 0.0417, 0.02537, 0.01161, 0.1345, 0.01779, 0.03775, 0.02738, 0.05226, 0.02193, 0.007104, 0.003872, 0.03278, 0.4853, 0.02883, 0.003872, 0.9665, 0.7269, 0.259, 0.2571, 0.9639]): _vg.add([_i], _w, 'REPLACE')
_vg = ob_large_herbivore_metal.vertex_groups.new(name='Head')
for _i, _w in zip([107, 108, 110, 113, 114, 115, 116, 117, 118, 119, 120, 121, 122, 123, 124, 125, 126, 127, 128, 129, 130, 131, 132, 133, 134, 135, 136, 137, 138, 139, 140, 141, 142, 143, 144, 145, 146, 147, 148, 149, 150, 151, 152, 153, 154, 155, 156, 157, 158, 159, 160, 161, 162, 163, 380, 381, 382, 383, 384, 385, 386, 387, 388, 389, 390, 391, 392, 393, 394, 395, 396, 397, 398, 399, 400, 401, 402, 403, 434, 435, 436, 437, 438, 439, 440, 441, 442, 443, 444, 445], [0.014, 0.02243, 0.01294, 0.2764, 0.185, 0.9425, 0.9711, 0.9794, 0.8109, 0.95, 0.8302, 0.3108, 0.8677, 0.8367, 0.9542, 0.9862, 0.9983, 0.9623, 0.9844, 0.9691, 0.8652, 0.9752, 0.9892, 0.9966, 0.9991, 0.9892, 0.9948, 0.9919, 0.9797, 0.9978, 0.9997, 0.9998, 0.9973, 0.9994, 0.9997, 0.9994, 0.9983, 0.999, 0.9998, 0.9998, 0.9998, 0.9997, 0.9998, 0.9997, 0.9992, 0.999, 0.9996, 0.9991, 0.9966, 0.9973, 0.9996, 0.9994, 0.9892, 0.9817, 0.9662, 0.9561, 0.9854, 0.9612, 0.9918, 0.9936, 0.9965, 0.9935, 0.9478, 0.964, 0.9843, 0.9714, 0.9892, 0.9888, 0.9946, 0.992, 0.9885, 0.998, 0.9883, 0.9981, 0.9954, 0.9963, 0.9859, 0.9965, 0.9892, 0.9929, 0.9764, 0.9568, 0.4968, 0.9606, 0.9802, 0.01821, 0.01122, 0.7268, 0.7287, 0.01768]): _vg.add([_i], _w, 'REPLACE')
_vg = ob_large_herbivore_metal.vertex_groups.new(name='Torso Lower')
for _i, _w in zip([0, 1, 2, 3, 4, 5, 7, 8, 9, 10, 11, 12, 13, 17, 18, 19, 20, 21, 22, 23, 24, 25, 26, 27, 28, 29, 30, 31, 32, 33, 35, 36, 37, 38, 39, 40, 41, 404, 405, 406, 407, 408, 409, 410, 411, 412, 413, 414, 415, 416, 417, 419, 420, 421, 422, 423, 425], [0.08303, 0.3741, 0.06559, 0.3742, 0.003175, 0.02269, 0.01748, 0.5156, 0.6676, 0.0379, 0.005505, 0.02383, 0.01952, 0.845, 0.6077, 0.3692, 0.1273, 0.4851, 0.7164, 0.4825, 0.1061, 0.1598, 0.03633, 0.8295, 0.8153, 0.7801, 0.5902, 0.7799, 0.82, 0.8156, 0.03698, 0.03409, 0.05172, 0.04797, 0.05148, 0.03476, 0.03582, 0.03279, 0.1959, 0.0431, 0.1984, 0.3366, 0.2767, 0.01192, 0.009759, 0.04985, 0.0141, 0.5209, 0.685, 0.01149, 0.5995, 0.6851, 0.04973, 0.2662, 0.2675, 0.6008, 0.5208]): _vg.add([_i], _w, 'REPLACE')
_vg = ob_large_herbivore_metal.vertex_groups.new(name='Tail Upper')
for _i, _w in zip([17, 21, 22, 23, 26, 27, 28, 29, 30, 31, 32, 33, 35, 36, 37, 38, 39, 40, 41, 45, 46, 47, 412, 415, 417, 419, 420, 423], [0.07579, 0.0531, 0.06527, 0.05391, 0.9191, 0.07785, 0.08538, 0.1529, 0.3738, 0.151, 0.08405, 0.07518, 0.9186, 0.9203, 0.9062, 0.9086, 0.9067, 0.9198, 0.9188, 0.01274, 0.01806, 0.01207, 0.9074, 0.2624, 0.05959, 0.2633, 0.9076, 0.05919]): _vg.add([_i], _w, 'REPLACE')
_vg = ob_large_herbivore_metal.vertex_groups.new(name='Tail Lower')
for _i, _w in zip([26, 34, 35, 36, 37, 38, 39, 40, 41, 42, 43, 44, 45, 46, 47, 48, 49, 50, 51, 52, 53, 54, 55, 56, 57, 59, 60, 61, 62, 63, 64, 65, 74, 412, 420, 426, 427, 428, 429, 430, 431, 432, 433], [0.01674, 0.9807, 0.01655, 0.01612, 0.02515, 0.02768, 0.02471, 0.01647, 0.01627, 0.9998, 0.9793, 0.9765, 0.9668, 0.964, 0.9671, 0.9765, 0.979, 1.0, 0.9998, 0.9996, 0.9993, 0.9991, 0.9993, 0.9997, 0.9998, 1.0, 1.0, 1.0, 1.0, 1.0, 1.0, 1.0, 1.0, 0.02642, 0.0262, 0.9998, 0.9999, 0.9996, 0.9995, 0.9998, 0.9996, 0.9999, 0.9999]): _vg.add([_i], _w, 'REPLACE')
_vg = ob_large_herbivore_metal.vertex_groups.new(name='Leg RL Thigh')
for _i, _w in zip([0, 1, 2, 3, 7, 8, 9, 13, 17, 18, 19, 21, 22, 23, 24, 25, 31, 32, 33, 164, 165, 166, 167, 168, 169, 170, 171, 172, 173, 174, 175, 176, 177, 178, 179, 180, 181, 182, 183, 184, 185, 186, 187, 188, 189, 190, 191, 192, 404, 405, 406, 407, 408, 409, 411, 414, 415, 416, 417, 421, 422, 423, 425], [0.01049, 0.05844, 0.8861, 0.447, 0.02448, 0.2268, 0.1196, 0.936, 0.04139, 0.216, 0.07596, 0.04303, 0.0951, 0.3786, 0.8719, 0.8025, 0.05338, 0.08797, 0.09696, 0.9158, 0.9773, 0.7305, 0.8839, 0.9494, 0.9871, 0.7859, 0.9044, 0.7901, 0.9498, 0.9182, 0.9725, 0.7279, 0.8718, 0.9491, 0.9876, 0.9687, 0.9577, 0.9395, 0.9867, 0.9909, 0.03616, 0.03385, 0.02863, 0.03563, 0.01217, 0.02146, 0.01886, 0.01037, 0.443, 0.2357, 0.005245, 0.02922, 0.0598, 0.1134, 0.468, 0.2833, 0.02669, 0.01224, 0.2368, 0.1478, 0.04451, 0.06906, 0.08902]): _vg.add([_i], _w, 'REPLACE')
_vg = ob_large_herbivore_metal.vertex_groups.new(name='Leg RL Midsection')
for _i, _w in zip([164, 166, 167, 168, 170, 171, 172, 173, 174, 175, 176, 177, 178, 180, 181, 182, 185, 186, 187, 188, 189, 190, 191, 192, 193, 194, 195, 196, 197, 198, 199, 200, 201, 203, 204, 205, 206, 207, 208, 209], [0.08169, 0.2605, 0.1124, 0.04998, 0.2091, 0.0931, 0.2027, 0.04721, 0.08047, 0.003651, 0.264, 0.1244, 0.05004, 0.01074, 0.03196, 0.05871, 0.9201, 0.93, 0.9295, 0.9187, 0.9624, 0.9499, 0.9545, 0.9642, 0.01369, 0.5062, 0.5452, 0.5497, 0.5076, 0.9006, 0.8331, 0.8511, 0.906, 0.02766, 0.03862, 0.02079, 0.0453, 0.05683, 0.05813, 0.06183]): _vg.add([_i], _w, 'REPLACE')
_vg = ob_large_herbivore_metal.vertex_groups.new(name='Leg RL Shin')
for _i, _w in zip([185, 186, 187, 188, 193, 194, 195, 196, 197, 198, 199, 200, 201, 202, 203, 204, 205, 206, 207, 208, 209, 211, 212, 213, 215, 216, 217, 218], [0.02279, 0.005089, 0.009733, 0.02567, 0.8912, 0.4901, 0.4484, 0.4351, 0.4867, 0.03008, 0.118, 0.1272, 0.03863, 0.522, 0.8567, 0.6946, 0.8563, 0.05009, 0.1687, 0.6936, 0.1527, 0.4902, 0.211, 0.4903, 0.06047, 0.198, 0.04767, 0.01891]): _vg.add([_i], _w, 'REPLACE')
_vg = ob_large_herbivore_metal.vertex_groups.new(name='Leg RL Target')
_vg = ob_large_herbivore_metal.vertex_groups.new(name='Leg RL IK')
_vg = ob_large_herbivore_metal.vertex_groups.new(name='Leg RL Foot')
for _i, _w in zip([193, 198, 199, 201, 202, 203, 204, 205, 206, 207, 208, 209, 211, 212, 213, 214, 215, 216, 217, 218], [0.07685, 0.0568, 0.04274, 0.04463, 0.4727, 0.1043, 0.2609, 0.1082, 0.9021, 0.7743, 0.2481, 0.7853, 0.5007, 0.7774, 0.5029, 0.9861, 0.9277, 0.7883, 0.94, 0.9642]): _vg.add([_i], _w, 'REPLACE')
_vg = ob_large_herbivore_metal.vertex_groups.new(name='Leg RR Thigh')
for _i, _w in zip([0, 1, 3, 4, 5, 8, 9, 10, 12, 17, 18, 19, 20, 21, 22, 23, 27, 28, 29, 67, 210, 219, 220, 221, 222, 223, 224, 225, 226, 227, 228, 229, 230, 231, 232, 233, 234, 235, 236, 237, 238, 239, 240, 241, 242, 243, 244, 245, 246, 405, 406, 407, 408, 409, 410, 413, 414, 417, 419, 421, 422, 423, 425], [0.8618, 0.4477, 0.0581, 0.08515, 0.02597, 0.2131, 0.1195, 0.04726, 0.9332, 0.008651, 0.1504, 0.5224, 0.8441, 0.3765, 0.09578, 0.04096, 0.07189, 0.09081, 0.05024, 0.01379, 0.9149, 0.977, 0.7301, 0.8837, 0.9489, 0.9868, 0.7858, 0.9043, 0.7896, 0.9496, 0.9183, 0.9725, 0.7276, 0.8716, 0.9482, 0.9873, 0.9685, 0.9575, 0.9393, 0.9866, 0.9906, 0.03595, 0.03458, 0.02731, 0.03469, 0.01191, 0.02031, 0.02026, 0.01139, 0.02905, 0.4735, 0.2368, 0.05977, 0.1302, 0.4666, 0.01298, 0.08882, 0.06837, 0.02512, 0.04441, 0.1483, 0.2362, 0.2836]): _vg.add([_i], _w, 'REPLACE')
_vg = ob_large_herbivore_metal.vertex_groups.new(name='Leg RR Midsection')
for _i, _w in zip([210, 220, 221, 222, 224, 225, 226, 227, 228, 229, 230, 231, 232, 234, 235, 236, 239, 240, 241, 242, 243, 244, 245, 246, 247, 248, 249, 250, 251, 252, 253, 254, 255, 257, 258, 259, 260, 261, 262, 263], [0.08249, 0.2609, 0.1126, 0.05055, 0.2092, 0.09325, 0.2032, 0.04755, 0.08037, 0.0038, 0.2643, 0.1246, 0.05094, 0.0111, 0.03238, 0.05889, 0.9203, 0.9294, 0.9306, 0.9196, 0.9625, 0.9507, 0.9535, 0.9635, 0.01371, 0.5063, 0.5458, 0.5489, 0.5073, 0.9006, 0.8342, 0.8488, 0.9047, 0.02918, 0.03673, 0.01947, 0.04525, 0.05601, 0.05918, 0.06272]): _vg.add([_i], _w, 'REPLACE')
_vg = ob_large_herbivore_metal.vertex_groups.new(name='Leg RR Shin')
for _i, _w in zip([239, 240, 241, 242, 247, 248, 249, 250, 251, 252, 253, 254, 255, 256, 257, 258, 259, 260, 261, 262, 263, 264, 265, 266, 268, 269, 270, 271], [0.0226, 0.005439, 0.008944, 0.02498, 0.8912, 0.49, 0.4477, 0.4364, 0.4872, 0.03013, 0.1173, 0.1289, 0.04021, 0.5219, 0.854, 0.6987, 0.859, 0.05004, 0.1675, 0.6893, 0.1538, 0.49, 0.2093, 0.4906, 0.05899, 0.1995, 0.05013, 0.01883]): _vg.add([_i], _w, 'REPLACE')
_vg = ob_large_herbivore_metal.vertex_groups.new(name='Leg RR Target')
_vg = ob_large_herbivore_metal.vertex_groups.new(name='Leg RR IK')
_vg = ob_large_herbivore_metal.vertex_groups.new(name='Leg RR Foot')
for _i, _w in zip([247, 252, 253, 255, 256, 257, 258, 259, 260, 261, 262, 263, 264, 265, 266, 267, 268, 269, 270, 271], [0.07685, 0.0568, 0.042, 0.04545, 0.4728, 0.1063, 0.2578, 0.1062, 0.9022, 0.7763, 0.2513, 0.7833, 0.5007, 0.7795, 0.5029, 0.9861, 0.9295, 0.7863, 0.9384, 0.9642]): _vg.add([_i], _w, 'REPLACE')
_vg = ob_large_herbivore_metal.vertex_groups.new(name='Leg FL Thigh')
for _i, _w in zip([3, 4, 5, 6, 7, 10, 11, 14, 58, 67, 71, 72, 73, 76, 79, 80, 81, 82, 272, 273, 274, 275, 276, 277, 278, 279, 280, 281, 282, 283, 284, 285, 286, 287, 288, 289, 290, 291, 292, 293, 294, 295, 296, 404, 405, 406, 407, 408, 409, 411, 413, 414, 416, 421, 422, 424], [0.01797, 0.2337, 0.005036, 0.9753, 0.3533, 0.5069, 0.05939, 0.9443, 0.1017, 0.1365, 0.2575, 0.4722, 0.3168, 0.1028, 0.01186, 0.09306, 0.03524, 0.1559, 0.958, 0.9924, 0.8495, 0.9506, 0.9679, 0.9942, 0.8569, 0.9521, 0.9311, 0.9833, 0.947, 0.9866, 0.826, 0.9389, 0.9687, 0.9951, 0.9976, 0.9959, 0.9814, 0.9962, 0.9986, 0.01954, 0.01297, 0.009612, 0.01826, 0.4877, 0.1856, 0.1168, 0.002518, 0.0297, 0.2535, 0.4722, 0.03221, 0.008985, 0.2064, 0.1077, 0.01611, 0.05085]): _vg.add([_i], _w, 'REPLACE')
_vg = ob_large_herbivore_metal.vertex_groups.new(name='Leg FL Midsection')
for _i, _w in zip([272, 274, 275, 276, 278, 279, 280, 282, 284, 285, 286, 293, 294, 295, 296, 297, 298, 299, 300, 302, 303, 304, 305, 306, 307, 308, 309, 311, 312, 313, 314, 315, 316, 317], [0.03314, 0.1482, 0.04738, 0.01403, 0.1419, 0.04483, 0.06777, 0.05272, 0.172, 0.06041, 0.01226, 0.9449, 0.9596, 0.9604, 0.945, 0.9781, 0.9708, 0.9723, 0.9785, 0.5465, 0.8743, 0.8666, 0.5496, 0.9437, 0.9295, 0.9362, 0.9453, 0.02726, 0.03333, 0.003166, 0.04781, 0.05011, 0.04887, 0.05423]): _vg.add([_i], _w, 'REPLACE')
_vg = ob_large_herbivore_metal.vertex_groups.new(name='Leg FL Shin')
for _i, _w in zip([301, 302, 303, 304, 305, 307, 308, 310, 311, 312, 313, 314, 315, 316, 317, 319, 320, 321, 323, 324, 325, 326], [0.9196, 0.4513, 0.1195, 0.1197, 0.4469, 0.02516, 0.04711, 0.5119, 0.8728, 0.7288, 0.8914, 0.07808, 0.1899, 0.7152, 0.1862, 0.4747, 0.1927, 0.4789, 0.0582, 0.1912, 0.05715, 0.04854]): _vg.add([_i], _w, 'REPLACE')
_vg = ob_large_herbivore_metal.vertex_groups.new(name='Leg FL Target')
_vg = ob_large_herbivore_metal.vertex_groups.new(name='Leg FL IK')
_vg = ob_large_herbivore_metal.vertex_groups.new(name='Leg FL Foot')
for _i, _w in zip([301, 306, 307, 309, 310, 311, 312, 313, 314, 315, 316, 317, 319, 320, 321, 322, 323, 324, 325, 326], [0.05599, 0.02724, 0.01324, 0.01542, 0.4846, 0.0885, 0.2295, 0.08196, 0.8729, 0.76, 0.2353, 0.7595, 0.5183, 0.7989, 0.5169, 0.9881, 0.9336, 0.7987, 0.934, 0.9493]): _vg.add([_i], _w, 'REPLACE')
_vg = ob_large_herbivore_metal.vertex_groups.new(name='Leg FR Thigh')
for _i, _w in zip([1, 4, 5, 10, 11, 15, 67, 68, 69, 71, 72, 75, 78, 80, 81, 318, 327, 328, 329, 330, 331, 332, 333, 334, 335, 336, 337, 338, 339, 340, 341, 342, 343, 344, 345, 346, 347, 348, 349, 350, 406, 407, 408, 409, 410, 413, 416, 418, 421, 422, 425], [0.0093, 0.43, 0.3312, 0.1836, 0.05344, 0.9257, 0.2966, 0.2576, 0.09784, 0.1147, 0.007026, 0.07721, 0.02494, 0.04925, 0.09455, 0.9575, 0.9923, 0.8495, 0.9506, 0.9674, 0.9941, 0.8569, 0.9521, 0.931, 0.9833, 0.9471, 0.9865, 0.8259, 0.9388, 0.968, 0.995, 0.9976, 0.9959, 0.9813, 0.9962, 0.9985, 0.01938, 0.01364, 0.008361, 0.01738, 0.215, 0.1702, 0.02672, 0.09179, 0.4628, 0.1923, 0.02672, 0.04892, 0.01336, 0.09848, 0.00465]): _vg.add([_i], _w, 'REPLACE')
_vg = ob_large_herbivore_metal.vertex_groups.new(name='Leg FR Midsection')
for _i, _w in zip([318, 328, 329, 330, 332, 333, 334, 336, 338, 339, 340, 347, 348, 349, 350, 351, 352, 353, 354, 356, 357, 358, 359, 360, 361, 362, 363, 365, 366, 367, 368, 369, 370, 371], [0.03408, 0.1483, 0.04748, 0.01498, 0.1419, 0.04489, 0.06784, 0.05259, 0.1721, 0.06046, 0.01364, 0.945, 0.9591, 0.9613, 0.9456, 0.9782, 0.9715, 0.9715, 0.9779, 0.5462, 0.8715, 0.8693, 0.5487, 0.9438, 0.9308, 0.9342, 0.9443, 0.029, 0.03133, 0.001755, 0.04803, 0.04869, 0.05059, 0.05513]): _vg.add([_i], _w, 'REPLACE')
_vg = ob_large_herbivore_metal.vertex_groups.new(name='Leg FR Shin')
for _i, _w in zip([355, 356, 357, 358, 359, 361, 362, 364, 365, 366, 367, 368, 369, 370, 371, 372, 373, 374, 376, 377, 378, 379], [0.9194, 0.4516, 0.122, 0.1175, 0.4481, 0.02334, 0.04997, 0.5118, 0.8696, 0.7338, 0.8944, 0.07821, 0.1887, 0.7102, 0.1873, 0.4745, 0.1908, 0.4792, 0.05663, 0.193, 0.05867, 0.04909]): _vg.add([_i], _w, 'REPLACE')
_vg = ob_large_herbivore_metal.vertex_groups.new(name='Leg RR Target.001')
_vg = ob_large_herbivore_metal.vertex_groups.new(name='Leg FR IK')
_vg = ob_large_herbivore_metal.vertex_groups.new(name='Leg FR Foot')
for _i, _w in zip([355, 360, 361, 363, 364, 365, 366, 367, 368, 369, 370, 371, 372, 373, 374, 375, 376, 377, 378, 379], [0.0561, 0.02729, 0.01257, 0.01616, 0.4847, 0.09086, 0.2254, 0.07967, 0.8727, 0.7619, 0.2391, 0.7575, 0.5183, 0.8012, 0.5168, 0.988, 0.9355, 0.7965, 0.9322, 0.949]): _vg.add([_i], _w, 'REPLACE')
_m = ob_large_herbivore_metal.modifiers.new('Armature', 'ARMATURE')
_m.object = ob_large_herbivore_metal_armeture

# ---- collection membership
col_collection_1.objects.link(ob_large_herbivore_metal_armeture)
col_collection_1.objects.link(ob_large_herbivore_metal)

# ---- scene / render settings (as saved in the file)
scene.frame_start = 1; scene.frame_end = 250; scene.frame_set(0)
scene.render.engine = 'BLENDER_EEVEE_NEXT'
scene.render.resolution_percentage = 50
scene.render.dither_intensity = 0.0
scene.cycles.use_denoising = False
scene.cycles.samples = 128
scene.cycles.sampling_pattern = 'TABULATED_SOBOL'
scene.cycles.light_sampling_threshold = 0.0
scene.cycles.use_adaptive_sampling = False
scene.cycles.use_light_tree = False
scene.cycles.blur_glossy = 0.0
scene.cycles.sample_clamp_indirect = 0.0
scene.view_settings.view_transform = 'Standard'
bpy.context.view_layer.update()

# ---- added for rendering (the .blend has no active camera and no usable light): camera, sun
cam_auto = bpy.data.cameras.new('AutoCamera')
cam_auto.lens = 50.0
cam_auto.sensor_width = 36.0
cam_auto.clip_end = 1000.0
ob_auto_camera = bpy.data.objects.new('AutoCamera', cam_auto)
scene.collection.objects.link(ob_auto_camera)
ob_auto_camera.location = (42.3515, -49.876, 44.0538)
ob_auto_camera.rotation_euler = (1.09748, -7.21219e-08, 0.694738)
scene.camera = ob_auto_camera
light_auto_sun = bpy.data.lights.new('AutoSun', 'SUN')
light_auto_sun.energy = 3.0
light_auto_sun.angle = 0.0523599
ob_auto_sun = bpy.data.objects.new('AutoSun', light_auto_sun)
scene.collection.objects.link(ob_auto_sun)
ob_auto_sun.rotation_euler = (0.872665, 0.174533, 0.523599)
bpy.context.view_layer.update()
